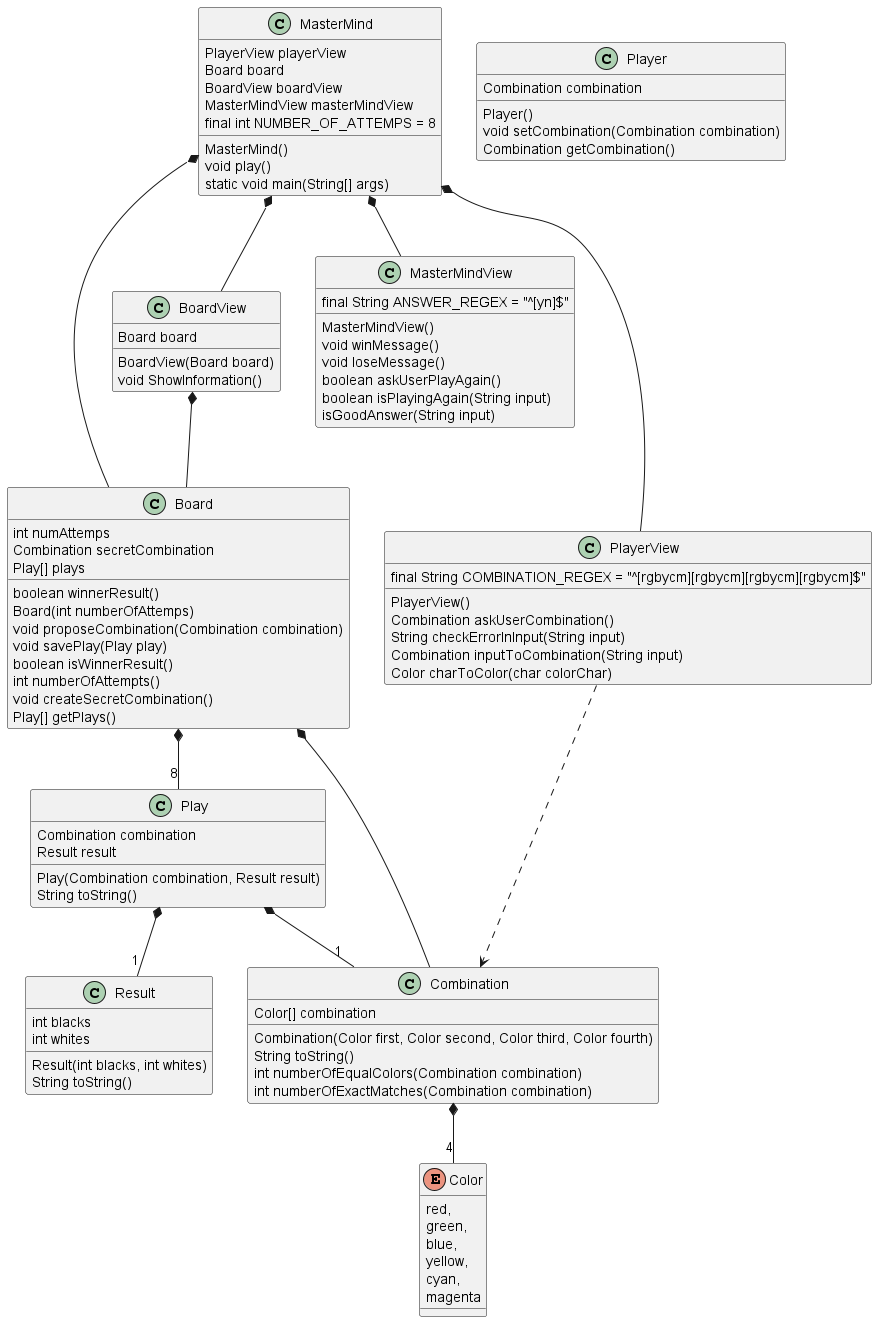

The diagram above was rendered by PlantUML. Its source (embedded in the PNG):
@startuml

' package View <<Folder>>{
' 	class MasterMindView
' 	class BoardView
' 	class PlayerView
' }

' package Model <<Folder>>{
' 	class MasterMind
' 	class Board
' 	class Combination
' 	class Play
' 	class Player
' 	class Result
' 	enum Color
' }

enum Color{
red,
green,
blue,
yellow,
cyan,
magenta
}

class Board{
	int numAttemps
	Combination secretCombination
	Play[] plays
	boolean winnerResult()
	Board(int numberOfAttemps)
	void proposeCombination(Combination combination)
	void savePlay(Play play)
	boolean isWinnerResult()
	int numberOfAttempts()
	void createSecretCombination()
	Play[] getPlays()
}

class BoardView{
	Board board
	BoardView(Board board)
	void ShowInformation()
}

class Combination{
	Color[] combination
	Combination(Color first, Color second, Color third, Color fourth)
	String toString()
	int numberOfEqualColors(Combination combination)
	int numberOfExactMatches(Combination combination)
}

class MasterMind{
	PlayerView playerView
	Board board
	BoardView boardView
	MasterMindView masterMindView
	final int NUMBER_OF_ATTEMPS = 8
	MasterMind()
	void play()
	static void main(String[] args)
}

class MasterMindView{
	final String ANSWER_REGEX = "^[yn]$"
	MasterMindView()
	void winMessage()
	void loseMessage()
	boolean askUserPlayAgain()
	boolean isPlayingAgain(String input)
	isGoodAnswer(String input)
}

class Play{
	Combination combination
	Result result
	Play(Combination combination, Result result)
	String toString()
}

class Player{
	Combination combination
	Player()
	void setCombination(Combination combination)
	Combination getCombination()
}

class Result{
	int blacks
	int whites
	Result(int blacks, int whites)
	String toString()
}

class PlayerView{
	final String COMBINATION_REGEX = "^[rgbycm][rgbycm][rgbycm][rgbycm]$"
	PlayerView()
	Combination askUserCombination()
	String checkErrorInInput(String input)
	Combination inputToCombination(String input)
	Color charToColor(char colorChar)
}

MasterMind *-- PlayerView
MasterMind *-- Board
MasterMind *-- BoardView
MasterMind *-- MasterMindView
BoardView *-down- Board
PlayerView ..> Combination
Board *-- Combination
Board *-- "8" Play
Play *-- "1" Combination
Play *-- "1" Result
Combination *-- "4" Color

@enduml